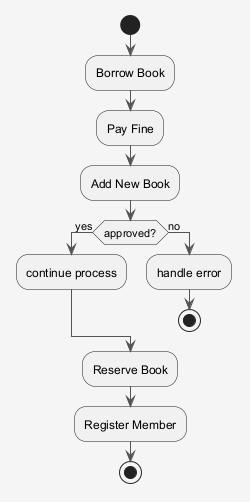

The diagram above was rendered by PlantUML. Its source (embedded in the PNG):
@startuml
skinparam shadowing false
skinparam backgroundColor #F5F5F5
skinparam ArrowColor #555555
start
:Borrow Book;
:Pay Fine;
:Add New Book;
if (approved?) then (yes)
:continue process;
else (no)
:handle error;
stop
endif
:Reserve Book;
:Register Member;
stop
@enduml